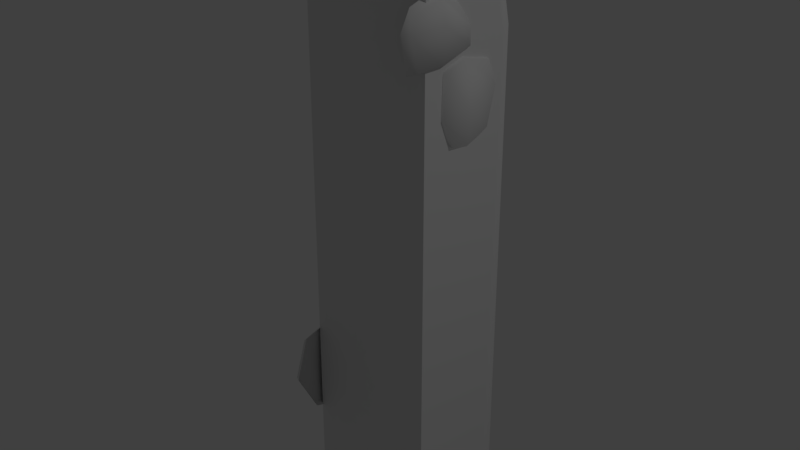 # Source: blackCastleWallEnd0.blend  (saved by Blender 2.79.0; exported with 4.5.12 LTS)
import bpy
from mathutils import Matrix  # noqa: F401  (used for matrix-valued properties, if any)

bpy.ops.wm.read_factory_settings(use_empty=True)
scene = bpy.context.scene
scene.name = 'Scene'

# ---- collections
col_collection_1 = bpy.data.collections.new('Collection 1'); scene.collection.children.link(col_collection_1)

# ---- materials (node trees are filled in below, after node groups)
mat_customtexture = bpy.data.materials.new('customTexture')
mat_customtexture.alpha_threshold = 0.0
mat_customtexture.use_transparent_shadow = False
mat_customtexture.roughness = 0.5

# ---- material node trees

# ---- world
world_world = bpy.data.worlds.new('World'); scene.world = world_world
world_world.color = (0.05088, 0.05088, 0.05088)
world_world.use_sun_shadow = False
world_world.sun_shadow_jitter_overblur = 0.0
world_world.cycles.sampling_method = 'MANUAL'

# ---- cameras
cam_camera = bpy.data.cameras.new('Camera')
cam_camera.clip_end = 100.0
cam_camera.lens = 35.0
cam_camera.sensor_width = 32.0
cam_camera.sensor_height = 18.0
cam_camera.ortho_scale = 7.314
cam_camera.dof.focus_distance = 0.0
cam_camera.dof.aperture_fstop = 128.0

# ---- lights
light_lamp = bpy.data.lights.new('Lamp', 'POINT')
light_lamp.transmission_factor = 0.0
light_lamp.cutoff_distance = 30.0
light_lamp.energy = 100.0
light_lamp.shadow_buffer_clip_start = 1.001
light_lamp.shadow_soft_size = 0.1
light_lamp.shadow_maximum_resolution = 0.006
light_lamp.use_absolute_resolution = True

# ---- meshes
me_cube_000 = bpy.data.meshes.new('Cube.000')
me_cube_000.from_pydata([(0.5, 0.275, -0.07777), (0.5, -0.275, -0.07777), (0.5, 0.235, 2.49), (0.5, 0.275, 2.45), (0.5, -0.275, 2.45), (0.5, -0.235, 2.49), (0.5, -0.275, 2.403), (0.5, 0.275, 2.403), (-0.0335, -0.235, -0.07756), (0.0065, -0.275, -0.07756), (0.0065, 0.275, -0.07756), (-0.0335, 0.235, -0.07756), (0.06384, -0.275, -0.07756), (0.06107, 0.275, -0.07777), (0.04196, 0.275, 1.98), (0.08962, 0.275, 2.178), (0.08962, -0.275, 2.178), (0.04203, -0.275, 1.98), (0.02712, 0.235, 2.238), (-0.02132, 0.235, 2.041), (0.007746, 0.275, 2.013), (0.05592, 0.275, 2.21), (0.007746, -0.275, 2.013), (0.05592, -0.275, 2.21), (-0.02132, -0.235, 2.041), (0.02712, -0.235, 2.238), (0.3528, -0.275, -0.0777), (0.2056, -0.275, -0.07763), (0.2056, 0.275, -0.07777), (0.3528, 0.275, -0.07777), (0.2056, 0.275, 2.331), (0.3528, 0.275, 2.374), (0.2056, 0.275, 2.379), (0.3528, 0.275, 2.425), (0.3528, -0.275, 2.374), (0.2056, -0.275, 2.331), (0.3528, -0.275, 2.425), (0.2056, -0.275, 2.379), (0.3528, 0.235, 2.472), (0.2056, 0.235, 2.426), (0.2056, -0.235, 2.426), (0.3528, -0.235, 2.472), (0.5549, 0.2867, 1.966), (0.5531, 0.2867, 2.18), (0.5722, 0.2524, 1.952), (0.5583, 0.2524, 2.193), (0.2578, 0.2867, 1.994), (0.3333, 0.2867, 2.166), (0.2486, 0.2524, 1.986), (0.3246, 0.2524, 2.178), (0.5893, 0.2867, 2.11), (0.6054, 0.2524, 2.112), (0.2501, 0.2524, 2.089), (0.2599, 0.2867, 2.072), (0.4129, 0.2524, 1.947), (0.43, 0.2524, 2.226), (0.4137, 0.2867, 1.959), (0.432, 0.2867, 2.205), (0.4245, 0.3038, 2.112), (0.3512, 0.2867, 1.631), (0.3976, 0.2867, 1.926), (0.3724, 0.2524, 1.596), (0.4033, 0.2524, 1.93), (0.139, 0.2867, 1.648), (0.1401, 0.2867, 1.915), (0.1175, 0.2524, 1.632), (0.1336, 0.2524, 1.924), (0.403, 0.2867, 1.753), (0.4147, 0.2524, 1.744), (0.08495, 0.2524, 1.814), (0.093, 0.2867, 1.802), (0.2362, 0.2524, 1.569), (0.2943, 0.2524, 1.967), (0.2527, 0.2867, 1.617), (0.2935, 0.2867, 1.956), (0.2585, 0.3038, 1.748), (0.4013, -0.2885, 0.7169), (0.6344, -0.2887, 0.5203), (0.3933, -0.2674, 0.7293), (0.6475, -0.2674, 0.5189), (0.2195, -0.2885, 0.4677), (0.3655, -0.2882, 0.2773), (0.2048, -0.2674, 0.4568), (0.3569, -0.2674, 0.2622), (0.5813, -0.2888, 0.6765), (0.5902, -0.2674, 0.6976), (0.2541, -0.2674, 0.3445), (0.2622, -0.2884, 0.3584), (0.2603, -0.2674, 0.645), (0.5436, -0.2674, 0.3322), (0.2792, -0.2893, 0.6318), (0.5366, -0.2899, 0.3397), (0.38, -0.2992, 0.4746)], [], [(4, 3, 2, 5), (6, 7, 3, 4), (1, 0, 7, 6), (30, 15, 21, 32), (32, 21, 18, 39), (24, 19, 11, 8), (17, 22, 9, 12), (40, 25, 23, 37), (39, 18, 25, 40), (19, 20, 10, 11), (20, 14, 13, 10), (37, 23, 16, 35), (16, 17, 12), (22, 24, 8, 9), (21, 15, 14, 20), (25, 18, 19, 24), (20, 19, 18, 21), (24, 22, 23, 25), (16, 23, 22, 17), (13, 14, 15), (28, 13, 15, 30), (35, 16, 12, 27), (6, 34, 26, 1), (34, 35, 27, 26), (0, 29, 31, 7), (29, 28, 30, 31), (4, 36, 34, 6), (36, 37, 35, 34), (2, 38, 41, 5), (38, 39, 40, 41), (5, 41, 36, 4), (41, 40, 37, 36), (3, 33, 38, 2), (33, 32, 39, 38), (7, 31, 33, 3), (31, 30, 32, 33), (50, 43, 45, 51), (52, 49, 47, 53), (58, 57, 43, 50), (54, 48, 46, 56), (55, 45, 43, 57), (56, 58, 50, 42), (48, 52, 53, 46), (42, 50, 51, 44), (46, 53, 58, 56), (49, 55, 57, 47), (44, 54, 56, 42), (53, 47, 57, 58), (67, 60, 62, 68), (69, 66, 64, 70), (75, 74, 60, 67), (71, 65, 63, 73), (72, 62, 60, 74), (73, 75, 67, 59), (65, 69, 70, 63), (59, 67, 68, 61), (63, 70, 75, 73), (66, 72, 74, 64), (61, 71, 73, 59), (70, 64, 74, 75), (84, 77, 79, 85), (86, 83, 81, 87), (92, 91, 77, 84), (88, 82, 80, 90), (89, 79, 77, 91), (90, 92, 84, 76), (82, 86, 87, 80), (76, 84, 85, 78), (80, 87, 92, 90), (83, 89, 91, 81), (78, 88, 90, 76), (87, 81, 91, 92)])
me_cube_000.polygons.foreach_set('use_smooth', [True] * 72)
_k = set([(0, 7), (1, 6), (2, 3), (2, 5), (3, 7), (4, 5), (4, 6)])
me_cube_000.attributes.new('sharp_edge', 'BOOLEAN', 'EDGE').data.foreach_set('value', [ (min(e.vertices), max(e.vertices)) in _k for e in me_cube_000.edges])
_uv = me_cube_000.uv_layers.new(name='UVMap')
_uv.uv.foreach_set('vector', [0.108, 0.1454, 0.1063, 0.1478, 0.1067, 0.1482, 0.1078, 0.1461, 0.08996, 0.1215, 0.09226, 0.1223, 0.1063, 0.1478, 0.108, 0.1454, 0.07188, 0.09755, 0.07826, 0.09686, 0.09226, 0.1223, 0.08996, 0.1215, 0.09226, 0.1223, 0.09226, 0.1223, 0.1063, 0.1478, 0.1063, 0.1478, 0.1063, 0.1478, 0.1063, 0.1478, 0.1067, 0.1482, 0.1067, 0.1482, 0.1078, 0.1461, 0.1067, 0.1482, 0.1067, 0.1482, 0.1078, 0.1461, 0.08996, 0.1215, 0.108, 0.1454, 0.108, 0.1454, 0.08996, 0.1215, 0.1078, 0.1461, 0.1078, 0.1461, 0.108, 0.1454, 0.108, 0.1454, 0.1067, 0.1482, 0.1067, 0.1482, 0.1078, 0.1461, 0.1078, 0.1461, 0.1067, 0.1482, 0.1063, 0.1478, 0.1063, 0.1478, 0.1067, 0.1482, 0.1063, 0.1478, 0.09226, 0.1223, 0.09226, 0.1223, 0.1063, 0.1478, 0.108, 0.1454, 0.108, 0.1454, 0.08996, 0.1215, 0.08996, 0.1215, 0.08996, 0.1215, 0.08952, 0.1209, 0.07188, 0.09755, 0.108, 0.1454, 0.1078, 0.1461, 0.1078, 0.1461, 0.108, 0.1454, 0.1063, 0.1478, 0.09226, 0.1223, 0.09226, 0.1223, 0.1063, 0.1478, 0.1078, 0.1461, 0.1067, 0.1482, 0.1067, 0.1482, 0.1078, 0.1461, 0.1063, 0.1478, 0.1067, 0.1482, 0.1067, 0.1482, 0.1063, 0.1478, 0.1078, 0.1461, 0.108, 0.1454, 0.108, 0.1454, 0.1078, 0.1461, 0.08996, 0.1215, 0.108, 0.1454, 0.108, 0.1454, 0.08996, 0.1215, 0.07826, 0.09686, 0.09192, 0.1217, 0.09226, 0.1223, 0.07826, 0.09686, 0.07826, 0.09686, 0.09226, 0.1223, 0.09226, 0.1223, 0.08996, 0.1215, 0.08996, 0.1215, 0.07188, 0.09755, 0.07188, 0.09755, 0.08996, 0.1215, 0.08996, 0.1215, 0.07188, 0.09755, 0.07188, 0.09755, 0.08996, 0.1215, 0.08996, 0.1215, 0.07188, 0.09755, 0.07188, 0.09755, 0.07826, 0.09686, 0.07826, 0.09686, 0.09226, 0.1223, 0.09226, 0.1223, 0.07826, 0.09686, 0.07826, 0.09686, 0.09226, 0.1223, 0.09226, 0.1223, 0.108, 0.1454, 0.108, 0.1454, 0.08996, 0.1215, 0.08996, 0.1215, 0.108, 0.1454, 0.108, 0.1454, 0.08996, 0.1215, 0.08996, 0.1215, 0.1067, 0.1482, 0.1067, 0.1482, 0.1078, 0.1461, 0.1078, 0.1461, 0.1067, 0.1482, 0.1067, 0.1482, 0.1078, 0.1461, 0.1078, 0.1461, 0.1078, 0.1461, 0.1078, 0.1461, 0.108, 0.1454, 0.108, 0.1454, 0.1078, 0.1461, 0.1078, 0.1461, 0.108, 0.1454, 0.108, 0.1454, 0.1063, 0.1478, 0.1063, 0.1478, 0.1067, 0.1482, 0.1067, 0.1482, 0.1063, 0.1478, 0.1063, 0.1478, 0.1067, 0.1482, 0.1067, 0.1482, 0.09226, 0.1223, 0.09226, 0.1223, 0.1063, 0.1478, 0.1063, 0.1478, 0.09226, 0.1223, 0.09226, 0.1223, 0.1063, 0.1478, 0.1063, 0.1478, 0.1737, 0.3933, 0.1738, 0.3974, 0.1677, 0.4002, 0.1677, 0.3913, 0.1901, 0.3989, 0.1834, 0.4072, 0.1813, 0.401, 0.1841, 0.3968, 0.1786, 0.395, 0.1768, 0.4003, 0.1738, 0.3974, 0.1737, 0.3933, 0.183, 0.3846, 0.1907, 0.3911, 0.1845, 0.3937, 0.1806, 0.3906, 0.1743, 0.4062, 0.1677, 0.4002, 0.1738, 0.3974, 0.1768, 0.4003, 0.1806, 0.3906, 0.1786, 0.395, 0.1737, 0.3933, 0.1763, 0.3895, 0.1907, 0.3911, 0.1901, 0.3989, 0.1841, 0.3968, 0.1845, 0.3937, 0.1763, 0.3895, 0.1737, 0.3933, 0.1677, 0.3913, 0.1735, 0.3834, 0.1845, 0.3937, 0.1841, 0.3968, 0.1786, 0.395, 0.1806, 0.3906, 0.1834, 0.4072, 0.1743, 0.4062, 0.1768, 0.4003, 0.1813, 0.401, 0.1735, 0.3834, 0.183, 0.3846, 0.1806, 0.3906, 0.1763, 0.3895, 0.1841, 0.3968, 0.1813, 0.401, 0.1768, 0.4003, 0.1786, 0.395, 0.1738, 0.418, 0.1756, 0.4213, 0.172, 0.4266, 0.1677, 0.4199, 0.1894, 0.4126, 0.1894, 0.4199, 0.1835, 0.4179, 0.1839, 0.4147, 0.1786, 0.4165, 0.1789, 0.4213, 0.1756, 0.4213, 0.1738, 0.418, 0.1764, 0.4073, 0.1868, 0.4085, 0.1825, 0.4132, 0.178, 0.4134, 0.1805, 0.4272, 0.172, 0.4266, 0.1756, 0.4213, 0.1789, 0.4213, 0.178, 0.4134, 0.1786, 0.4165, 0.1738, 0.418, 0.1743, 0.415, 0.1868, 0.4085, 0.1894, 0.4126, 0.1839, 0.4147, 0.1825, 0.4132, 0.1743, 0.415, 0.1738, 0.418, 0.1677, 0.4199, 0.1678, 0.4131, 0.1825, 0.4132, 0.1839, 0.4147, 0.1786, 0.4165, 0.178, 0.4134, 0.1894, 0.4199, 0.1805, 0.4272, 0.1789, 0.4213, 0.1835, 0.4179, 0.1678, 0.4131, 0.1764, 0.4073, 0.178, 0.4134, 0.1743, 0.415, 0.1839, 0.4147, 0.1835, 0.4179, 0.1789, 0.4213, 0.1786, 0.4165, 0.1045, 0.5439, 0.1026, 0.5467, 0.09859, 0.5454, 0.1026, 0.5404, 0.1126, 0.5552, 0.1079, 0.556, 0.1083, 0.5519, 0.1112, 0.5513, 0.1086, 0.5478, 0.1038, 0.5489, 0.1026, 0.5467, 0.1045, 0.5439, 0.1157, 0.5456, 0.1156, 0.5526, 0.1123, 0.5501, 0.1118, 0.547, 0.1006, 0.5514, 0.09859, 0.5454, 0.1026, 0.5467, 0.1038, 0.5489, 0.1118, 0.547, 0.1086, 0.5478, 0.1045, 0.5439, 0.1089, 0.5444, 0.1156, 0.5526, 0.1126, 0.5552, 0.1112, 0.5513, 0.1123, 0.5501, 0.1089, 0.5444, 0.1045, 0.5439, 0.1026, 0.5404, 0.1109, 0.5404, 0.1123, 0.5501, 0.1112, 0.5513, 0.1086, 0.5478, 0.1118, 0.547, 0.1079, 0.556, 0.1006, 0.5514, 0.1038, 0.5489, 0.1083, 0.5519, 0.1109, 0.5404, 0.1157, 0.5456, 0.1118, 0.547, 0.1089, 0.5444, 0.1112, 0.5513, 0.1083, 0.5519, 0.1038, 0.5489, 0.1086, 0.5478])
_ca = me_cube_000.color_attributes.new('Col', 'BYTE_COLOR', 'CORNER')
_ca.data.foreach_set('color', [0.6654, 0.6654, 0.6654, 1.0, 0.6654, 0.6654, 0.6654, 1.0, 1.0, 1.0, 1.0, 1.0, 1.0, 1.0, 1.0, 1.0, 0.6654, 0.6654, 0.6654, 1.0, 0.6654, 0.6654, 0.6654, 1.0, 0.6654, 0.6654, 0.6654, 1.0, 0.6654, 0.6654, 0.6654, 1.0, 0.159, 0.159, 0.159, 1.0, 0.159, 0.159, 0.159, 1.0, 0.6654, 0.6654, 0.6654, 1.0, 0.6654, 0.6654, 0.6654, 1.0, 0.6654, 0.6654, 0.6654, 1.0, 0.6654, 0.6654, 0.6654, 1.0, 0.6654, 0.6654, 0.6654, 1.0, 0.6654, 0.6654, 0.6654, 1.0, 0.6654, 0.6654, 0.6654, 1.0, 0.6654, 0.6654, 0.6654, 1.0, 1.0, 1.0, 1.0, 1.0, 1.0, 1.0, 1.0, 1.0, 0.6654, 0.6654, 0.6654, 1.0, 0.6795, 0.6795, 0.6795, 1.0, 0.159, 0.159, 0.159, 1.0, 0.159, 0.159, 0.159, 1.0, 0.6654, 0.6654, 0.6654, 1.0, 0.6654, 0.6654, 0.6654, 1.0, 0.159, 0.159, 0.159, 1.0, 0.159, 0.159, 0.159, 1.0, 1.0, 1.0, 1.0, 1.0, 1.0, 1.0, 1.0, 1.0, 0.6654, 0.6654, 0.6654, 1.0, 0.6654, 0.6654, 0.6654, 1.0, 1.0, 1.0, 1.0, 1.0, 1.0, 1.0, 1.0, 1.0, 1.0, 1.0, 1.0, 1.0, 1.0, 1.0, 1.0, 1.0, 0.6795, 0.6795, 0.6795, 1.0, 0.6654, 0.6654, 0.6654, 1.0, 0.159, 0.159, 0.159, 1.0, 0.159, 0.159, 0.159, 1.0, 0.6654, 0.6654, 0.6654, 1.0, 0.6654, 0.6654, 0.6654, 1.0, 0.159, 0.159, 0.159, 1.0, 0.159, 0.159, 0.159, 1.0, 0.6654, 0.6654, 0.6654, 1.0, 0.6654, 0.6654, 0.6654, 1.0, 0.6654, 0.6654, 0.6654, 1.0, 0.6654, 0.6654, 0.6654, 1.0, 0.6654, 0.6654, 0.6654, 1.0, 0.6514, 0.6514, 0.6514, 1.0, 0.159, 0.159, 0.159, 1.0, 0.6654, 0.6654, 0.6654, 1.0, 0.6654, 0.6654, 0.6654, 1.0, 0.2542, 0.2542, 0.2542, 1.0, 0.159, 0.159, 0.159, 1.0, 0.6654, 0.6654, 0.6654, 1.0, 0.6654, 0.6654, 0.6654, 1.0, 0.6654, 0.6654, 0.6654, 1.0, 0.6654, 0.6654, 0.6654, 1.0, 1.0, 1.0, 1.0, 1.0, 1.0, 1.0, 1.0, 1.0, 0.6795, 0.6795, 0.6795, 1.0, 0.6654, 0.6654, 0.6654, 1.0, 0.6654, 0.6654, 0.6654, 1.0, 0.6795, 0.6795, 0.6795, 1.0, 1.0, 1.0, 1.0, 1.0, 0.6654, 0.6654, 0.6654, 1.0, 0.6654, 0.6654, 0.6654, 1.0, 0.6654, 0.6654, 0.6654, 1.0, 0.6654, 0.6654, 0.6654, 1.0, 1.0, 1.0, 1.0, 1.0, 0.6654, 0.6654, 0.6654, 1.0, 0.6654, 0.6654, 0.6654, 1.0, 0.6654, 0.6654, 0.6654, 1.0, 0.6654, 0.6654, 0.6654, 1.0, 0.159, 0.159, 0.159, 1.0, 0.6514, 0.6514, 0.6514, 1.0, 0.6654, 0.6654, 0.6654, 1.0, 0.159, 0.159, 0.159, 1.0, 0.159, 0.159, 0.159, 1.0, 0.6654, 0.6654, 0.6654, 1.0, 0.6654, 0.6654, 0.6654, 1.0, 0.6654, 0.6654, 0.6654, 1.0, 0.6654, 0.6654, 0.6654, 1.0, 0.159, 0.159, 0.159, 1.0, 0.159, 0.159, 0.159, 1.0, 0.6654, 0.6654, 0.6654, 1.0, 0.6654, 0.6654, 0.6654, 1.0, 0.159, 0.159, 0.159, 1.0, 0.159, 0.159, 0.159, 1.0, 0.6654, 0.6654, 0.6654, 1.0, 0.6654, 0.6654, 0.6654, 1.0, 0.159, 0.159, 0.159, 1.0, 0.159, 0.159, 0.159, 1.0, 0.159, 0.159, 0.159, 1.0, 0.159, 0.159, 0.159, 1.0, 0.6654, 0.6654, 0.6654, 1.0, 0.6654, 0.6654, 0.6654, 1.0, 0.159, 0.159, 0.159, 1.0, 0.159, 0.159, 0.159, 1.0, 0.6654, 0.6654, 0.6654, 1.0, 0.6654, 0.6654, 0.6654, 1.0, 0.6654, 0.6654, 0.6654, 1.0, 0.6654, 0.6654, 0.6654, 1.0, 0.6654, 0.6654, 0.6654, 1.0, 0.6654, 0.6654, 0.6654, 1.0, 0.6654, 0.6654, 0.6654, 1.0, 0.6654, 0.6654, 0.6654, 1.0, 0.6654, 0.6654, 0.6654, 1.0, 0.6654, 0.6654, 0.6654, 1.0, 1.0, 1.0, 1.0, 1.0, 1.0, 1.0, 1.0, 1.0, 1.0, 1.0, 1.0, 1.0, 1.0, 1.0, 1.0, 1.0, 1.0, 1.0, 1.0, 1.0, 1.0, 1.0, 1.0, 1.0, 1.0, 1.0, 1.0, 1.0, 1.0, 1.0, 1.0, 1.0, 1.0, 1.0, 1.0, 1.0, 1.0, 1.0, 1.0, 1.0, 0.6654, 0.6654, 0.6654, 1.0, 0.6654, 0.6654, 0.6654, 1.0, 1.0, 1.0, 1.0, 1.0, 1.0, 1.0, 1.0, 1.0, 0.6654, 0.6654, 0.6654, 1.0, 0.6654, 0.6654, 0.6654, 1.0, 0.6654, 0.6654, 0.6654, 1.0, 0.6654, 0.6654, 0.6654, 1.0, 1.0, 1.0, 1.0, 1.0, 1.0, 1.0, 1.0, 1.0, 0.6654, 0.6654, 0.6654, 1.0, 0.6654, 0.6654, 0.6654, 1.0, 1.0, 1.0, 1.0, 1.0, 1.0, 1.0, 1.0, 1.0, 0.6654, 0.6654, 0.6654, 1.0, 0.6654, 0.6654, 0.6654, 1.0, 0.6654, 0.6654, 0.6654, 1.0, 0.6654, 0.6654, 0.6654, 1.0, 0.6654, 0.6654, 0.6654, 1.0, 0.6654, 0.6654, 0.6654, 1.0, 0.6654, 0.6654, 0.6654, 1.0, 0.6654, 0.6654, 0.6654, 1.0, 0.624, 0.624, 0.624, 1.0, 1.0, 1.0, 1.0, 1.0, 0.08438, 0.08438, 0.08438, 1.0, 0.1356, 0.1356, 0.1356, 1.0, 0.07619, 0.07619, 0.07619, 1.0, 0.162, 0.162, 0.162, 1.0, 1.0, 1.0, 1.0, 1.0, 0.6795, 0.6795, 0.6795, 1.0, 0.6724, 0.6724, 0.6724, 1.0, 1.0, 1.0, 1.0, 1.0, 1.0, 1.0, 1.0, 1.0, 0.624, 0.624, 0.624, 1.0, 0.07036, 0.07036, 0.07036, 1.0, 0.15, 0.15, 0.15, 1.0, 0.491, 0.491, 0.491, 1.0, 0.5776, 0.5776, 0.5776, 1.0, 0.09306, 0.09306, 0.09306, 1.0, 0.08438, 0.08438, 0.08438, 1.0, 1.0, 1.0, 1.0, 1.0, 1.0, 1.0, 1.0, 1.0, 0.5776, 0.5776, 0.5776, 1.0, 0.6724, 0.6724, 0.6724, 1.0, 0.624, 0.624, 0.624, 1.0, 0.4851, 0.4851, 0.4851, 1.0, 0.15, 0.15, 0.15, 1.0, 0.07619, 0.07619, 0.07619, 1.0, 0.6795, 0.6795, 0.6795, 1.0, 0.491, 0.491, 0.491, 1.0, 0.4851, 0.4851, 0.4851, 1.0, 0.624, 0.624, 0.624, 1.0, 0.1356, 0.1356, 0.1356, 1.0, 0.06848, 0.06848, 0.06848, 1.0, 0.491, 0.491, 0.491, 1.0, 0.6795, 0.6795, 0.6795, 1.0, 0.6724, 0.6724, 0.6724, 1.0, 0.5776, 0.5776, 0.5776, 1.0, 0.162, 0.162, 0.162, 1.0, 0.09306, 0.09306, 0.09306, 1.0, 1.0, 1.0, 1.0, 1.0, 1.0, 1.0, 1.0, 1.0, 0.06848, 0.06848, 0.06848, 1.0, 0.07036, 0.07036, 0.07036, 1.0, 0.5776, 0.5776, 0.5776, 1.0, 0.4851, 0.4851, 0.4851, 1.0, 0.6795, 0.6795, 0.6795, 1.0, 1.0, 1.0, 1.0, 1.0, 1.0, 1.0, 1.0, 1.0, 0.6724, 0.6724, 0.6724, 1.0, 0.6724, 0.6724, 0.6724, 1.0, 1.0, 1.0, 1.0, 1.0, 0.09531, 0.09531, 0.09531, 1.0, 0.07819, 0.07819, 0.07819, 1.0, 0.0865, 0.0865, 0.0865, 1.0, 0.06848, 0.06848, 0.06848, 1.0, 1.0, 1.0, 1.0, 1.0, 0.6654, 0.6654, 0.6654, 1.0, 0.6724, 0.6724, 0.6724, 1.0, 1.0, 1.0, 1.0, 1.0, 1.0, 1.0, 1.0, 1.0, 0.6724, 0.6724, 0.6724, 1.0, 0.09759, 0.09759, 0.09759, 1.0, 0.07819, 0.07819, 0.07819, 1.0, 0.6038, 0.6038, 0.6038, 1.0, 0.4621, 0.4621, 0.4621, 1.0, 0.07227, 0.07227, 0.07227, 1.0, 0.09531, 0.09531, 0.09531, 1.0, 1.0, 1.0, 1.0, 1.0, 1.0, 1.0, 1.0, 1.0, 0.4621, 0.4621, 0.4621, 1.0, 0.6724, 0.6724, 0.6724, 1.0, 0.6724, 0.6724, 0.6724, 1.0, 0.4621, 0.4621, 0.4621, 1.0, 0.07819, 0.07819, 0.07819, 1.0, 0.0865, 0.0865, 0.0865, 1.0, 0.6654, 0.6654, 0.6654, 1.0, 0.6038, 0.6038, 0.6038, 1.0, 0.4621, 0.4621, 0.4621, 1.0, 0.6724, 0.6724, 0.6724, 1.0, 0.07819, 0.07819, 0.07819, 1.0, 0.1274, 0.1274, 0.1274, 1.0, 0.6038, 0.6038, 0.6038, 1.0, 0.6654, 0.6654, 0.6654, 1.0, 0.6724, 0.6724, 0.6724, 1.0, 0.4621, 0.4621, 0.4621, 1.0, 0.06848, 0.06848, 0.06848, 1.0, 0.07227, 0.07227, 0.07227, 1.0, 1.0, 1.0, 1.0, 1.0, 1.0, 1.0, 1.0, 1.0, 0.1274, 0.1274, 0.1274, 1.0, 0.09759, 0.09759, 0.09759, 1.0, 0.4621, 0.4621, 0.4621, 1.0, 0.4621, 0.4621, 0.4621, 1.0, 0.6654, 0.6654, 0.6654, 1.0, 1.0, 1.0, 1.0, 1.0, 1.0, 1.0, 1.0, 1.0, 0.6724, 0.6724, 0.6724, 1.0, 0.6654, 0.6654, 0.6654, 1.0, 0.4793, 0.4793, 0.4793, 1.0, 0.06848, 0.06848, 0.06848, 1.0, 0.07036, 0.07036, 0.07036, 1.0, 0.1329, 0.1329, 0.1329, 1.0, 0.07619, 0.07619, 0.07619, 1.0, 0.5972, 0.5972, 0.5972, 1.0, 0.7231, 0.7231, 0.7231, 1.0, 0.7011, 0.7011, 0.7011, 1.0, 0.4851, 0.4851, 0.4851, 1.0, 0.4793, 0.4793, 0.4793, 1.0, 0.6654, 0.6654, 0.6654, 1.0, 0.07421, 0.07421, 0.07421, 1.0, 0.07227, 0.07227, 0.07227, 1.0, 0.6867, 0.6867, 0.6867, 1.0, 1.0, 1.0, 1.0, 1.0, 0.06848, 0.06848, 0.06848, 1.0, 0.06848, 0.06848, 0.06848, 1.0, 0.4793, 0.4793, 0.4793, 1.0, 0.4851, 0.4851, 0.4851, 1.0, 1.0, 1.0, 1.0, 1.0, 0.7011, 0.7011, 0.7011, 1.0, 0.6654, 0.6654, 0.6654, 1.0, 1.0, 1.0, 1.0, 1.0, 0.07227, 0.07227, 0.07227, 1.0, 0.1329, 0.1329, 0.1329, 1.0, 0.7231, 0.7231, 0.7231, 1.0, 0.6867, 0.6867, 0.6867, 1.0, 1.0, 1.0, 1.0, 1.0, 0.6654, 0.6654, 0.6654, 1.0, 0.07036, 0.07036, 0.07036, 1.0, 0.06848, 0.06848, 0.06848, 1.0, 0.6867, 0.6867, 0.6867, 1.0, 0.7231, 0.7231, 0.7231, 1.0, 0.7011, 0.7011, 0.7011, 1.0, 1.0, 1.0, 1.0, 1.0, 0.07619, 0.07619, 0.07619, 1.0, 0.06848, 0.06848, 0.06848, 1.0, 0.4851, 0.4851, 0.4851, 1.0, 0.5972, 0.5972, 0.5972, 1.0, 0.06848, 0.06848, 0.06848, 1.0, 0.07421, 0.07421, 0.07421, 1.0, 1.0, 1.0, 1.0, 1.0, 1.0, 1.0, 1.0, 1.0, 0.7231, 0.7231, 0.7231, 1.0, 0.5972, 0.5972, 0.5972, 1.0, 0.4851, 0.4851, 0.4851, 1.0, 0.7011, 0.7011, 0.7011, 1.0])
me_cube_000.materials.append(mat_customtexture)
me_cube_000.use_remesh_preserve_volume = False
me_cube_000.use_remesh_preserve_attributes = False
me_cube_000.use_mirror_vertex_groups = False
me_cube_000.use_paint_bone_selection = False
me_cube_000.use_paint_mask = True
me_cube_000.update()

# ---- objects
ob_wall0_001 = bpy.data.objects.new('wall0.001', me_cube_000)
ob_lamp = bpy.data.objects.new('Lamp', light_lamp)
ob_camera = bpy.data.objects.new('Camera', cam_camera)

# ---- transforms, parenting, visibility, modifiers, constraints
ob_wall0_001.location = (0.0, 0.0, 0.0)
ob_wall0_001.rotation_euler = (0.0, -0.0, -1.571)
ob_wall0_001.lineart.crease_threshold = 0.0
_m = ob_wall0_001.modifiers.new('EdgeSplit', 'EDGE_SPLIT')
_m.use_edge_angle = False
ob_lamp.location = (4.076, 1.005, 5.904)
ob_lamp.rotation_euler = (0.6503, 0.05522, 1.866)
ob_lamp.lock_rotations_4d = False
ob_lamp.empty_display_type = 'ARROWS'
ob_lamp.color = (0.0, 0.0, 0.0, 0.0)
ob_lamp.lineart.crease_threshold = 0.0
ob_camera.location = (7.481, -6.508, 5.344)
ob_camera.rotation_euler = (1.109, 0.0, 0.8149)
ob_camera.lock_rotations_4d = False
ob_camera.empty_display_type = 'ARROWS'
ob_camera.color = (0.0, 0.0, 0.0, 0.0)
ob_camera.display_type = 'WIRE'
ob_camera.lineart.crease_threshold = 0.0

# ---- collection membership
col_collection_1.objects.link(ob_wall0_001)
col_collection_1.objects.link(ob_lamp)
col_collection_1.objects.link(ob_camera)

# ---- scene / render settings (as saved in the file)
scene.frame_start = 1; scene.frame_end = 250; scene.frame_set(1)
scene.render.engine = 'BLENDER_EEVEE_NEXT'
scene.render.resolution_percentage = 50
scene.render.dither_intensity = 0.0
scene.cycles.use_denoising = False
scene.cycles.samples = 128
scene.cycles.sampling_pattern = 'TABULATED_SOBOL'
scene.cycles.use_adaptive_sampling = False
scene.cycles.use_light_tree = False
scene.cycles.blur_glossy = 0.0
scene.cycles.sample_clamp_indirect = 0.0
scene.view_settings.view_transform = 'Standard'
bpy.context.view_layer.update()

# ---- added for rendering (the .blend has no active camera): camera
cam_auto = bpy.data.cameras.new('AutoCamera')
cam_auto.lens = 50.0
cam_auto.sensor_width = 36.0
cam_auto.clip_end = 1000.0
ob_auto_camera = bpy.data.objects.new('AutoCamera', cam_auto)
scene.collection.objects.link(ob_auto_camera)
ob_auto_camera.location = (2.52269, -3.33148, 3.22244)
ob_auto_camera.rotation_euler = (1.09748, -7.21219e-08, 0.694738)
scene.camera = ob_auto_camera
bpy.context.view_layer.update()
